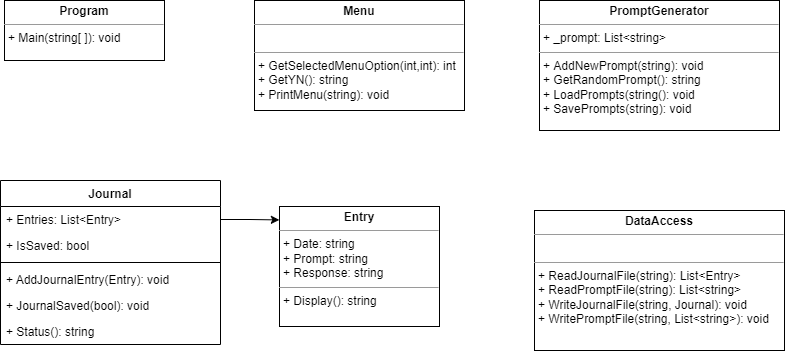

The diagram above was exported from draw.io. Its source (the exported page's mxGraphModel, read from the mxfile embedded in the PNG):
<mxGraphModel dx="1180" dy="856" grid="1" gridSize="10" guides="1" tooltips="1" connect="1" arrows="1" fold="1" page="1" pageScale="1" pageWidth="1169" pageHeight="827" background="#ffffff" math="0" shadow="0">
  <root>
    <mxCell id="WIyWlLk6GJQsqaUBKTNV-0" />
    <mxCell id="WIyWlLk6GJQsqaUBKTNV-1" parent="WIyWlLk6GJQsqaUBKTNV-0" />
    <mxCell id="LCdAQ6O_-ofpUmOxNfDg-0" value="Journal" style="swimlane;fontStyle=1;align=center;verticalAlign=top;childLayout=stackLayout;horizontal=1;startSize=26;horizontalStack=0;resizeParent=1;resizeParentMax=0;resizeLast=0;collapsible=1;marginBottom=0;labelBackgroundColor=default;" parent="WIyWlLk6GJQsqaUBKTNV-1" vertex="1">
      <mxGeometry x="30" y="300" width="220" height="164" as="geometry">
        <mxRectangle x="100" y="286" width="80" height="26" as="alternateBounds" />
      </mxGeometry>
    </mxCell>
    <mxCell id="LCdAQ6O_-ofpUmOxNfDg-1" value="+ Entries: List&lt;Entry&gt;" style="text;strokeColor=none;fillColor=none;align=left;verticalAlign=top;spacingLeft=4;spacingRight=4;overflow=hidden;rotatable=0;points=[[0,0.5],[1,0.5]];portConstraint=eastwest;labelBorderColor=none;labelBackgroundColor=default;" parent="LCdAQ6O_-ofpUmOxNfDg-0" vertex="1">
      <mxGeometry y="26" width="220" height="26" as="geometry" />
    </mxCell>
    <mxCell id="LCdAQ6O_-ofpUmOxNfDg-5" value="+ IsSaved: bool&#10;" style="text;strokeColor=none;fillColor=none;align=left;verticalAlign=top;spacingLeft=4;spacingRight=4;overflow=hidden;rotatable=0;points=[[0,0.5],[1,0.5]];portConstraint=eastwest;labelBackgroundColor=default;" parent="LCdAQ6O_-ofpUmOxNfDg-0" vertex="1">
      <mxGeometry y="52" width="220" height="26" as="geometry" />
    </mxCell>
    <mxCell id="LCdAQ6O_-ofpUmOxNfDg-2" value="" style="line;strokeWidth=1;fillColor=none;align=left;verticalAlign=middle;spacingTop=-1;spacingLeft=3;spacingRight=3;rotatable=0;labelPosition=right;points=[];portConstraint=eastwest;" parent="LCdAQ6O_-ofpUmOxNfDg-0" vertex="1">
      <mxGeometry y="78" width="220" height="8" as="geometry" />
    </mxCell>
    <mxCell id="LCdAQ6O_-ofpUmOxNfDg-3" value="+ AddJournalEntry(Entry): void" style="text;strokeColor=none;fillColor=none;align=left;verticalAlign=top;spacingLeft=4;spacingRight=4;overflow=hidden;rotatable=0;points=[[0,0.5],[1,0.5]];portConstraint=eastwest;labelBackgroundColor=default;" parent="LCdAQ6O_-ofpUmOxNfDg-0" vertex="1">
      <mxGeometry y="86" width="220" height="26" as="geometry" />
    </mxCell>
    <mxCell id="LCdAQ6O_-ofpUmOxNfDg-6" value="+ JournalSaved(bool): void" style="text;strokeColor=none;fillColor=none;align=left;verticalAlign=top;spacingLeft=4;spacingRight=4;overflow=hidden;rotatable=0;points=[[0,0.5],[1,0.5]];portConstraint=eastwest;labelBackgroundColor=default;" parent="LCdAQ6O_-ofpUmOxNfDg-0" vertex="1">
      <mxGeometry y="112" width="220" height="26" as="geometry" />
    </mxCell>
    <mxCell id="LCdAQ6O_-ofpUmOxNfDg-7" value="+ Status(): string" style="text;strokeColor=none;fillColor=none;align=left;verticalAlign=top;spacingLeft=4;spacingRight=4;overflow=hidden;rotatable=0;points=[[0,0.5],[1,0.5]];portConstraint=eastwest;labelBackgroundColor=default;" parent="LCdAQ6O_-ofpUmOxNfDg-0" vertex="1">
      <mxGeometry y="138" width="220" height="26" as="geometry" />
    </mxCell>
    <mxCell id="LCdAQ6O_-ofpUmOxNfDg-8" value="&lt;p style=&quot;margin:0px;margin-top:4px;text-align:center;&quot;&gt;&lt;b&gt;Entry&lt;/b&gt;&lt;/p&gt;&lt;hr size=&quot;1&quot;&gt;&lt;p style=&quot;margin:0px;margin-left:4px;&quot;&gt;+ Date: string&lt;/p&gt;&lt;p style=&quot;margin:0px;margin-left:4px;&quot;&gt;+ Prompt: string&lt;br&gt;&lt;/p&gt;&lt;p style=&quot;margin:0px;margin-left:4px;&quot;&gt;+ Response: string&lt;/p&gt;&lt;hr size=&quot;1&quot;&gt;&lt;p style=&quot;margin:0px;margin-left:4px;&quot;&gt;+ Display(): string&lt;/p&gt;" style="verticalAlign=top;align=left;overflow=fill;fontSize=12;fontFamily=Helvetica;html=1;" parent="WIyWlLk6GJQsqaUBKTNV-1" vertex="1">
      <mxGeometry x="309" y="326" width="160" height="120" as="geometry" />
    </mxCell>
    <mxCell id="LCdAQ6O_-ofpUmOxNfDg-14" style="edgeStyle=orthogonalEdgeStyle;rounded=0;orthogonalLoop=1;jettySize=auto;html=1;entryX=-0.001;entryY=0.112;entryDx=0;entryDy=0;entryPerimeter=0;" parent="WIyWlLk6GJQsqaUBKTNV-1" source="LCdAQ6O_-ofpUmOxNfDg-1" target="LCdAQ6O_-ofpUmOxNfDg-8" edge="1">
      <mxGeometry relative="1" as="geometry" />
    </mxCell>
    <mxCell id="LCdAQ6O_-ofpUmOxNfDg-18" value="&lt;p style=&quot;margin:0px;margin-top:4px;text-align:center;&quot;&gt;&lt;b&gt;PromptGenerator&lt;/b&gt;&lt;/p&gt;&lt;hr size=&quot;1&quot;&gt;&lt;p style=&quot;margin:0px;margin-left:4px;&quot;&gt;+ _prompt: List&amp;lt;string&amp;gt;&lt;/p&gt;&lt;hr size=&quot;1&quot;&gt;&lt;p style=&quot;margin:0px;margin-left:4px;&quot;&gt;+ AddNewPrompt(string): void&lt;/p&gt;&lt;p style=&quot;margin:0px;margin-left:4px;&quot;&gt;+ GetRandomPrompt(): string&lt;br&gt;&lt;/p&gt;&lt;p style=&quot;margin:0px;margin-left:4px;&quot;&gt;+ LoadPrompts(string(): void&lt;br&gt;&lt;/p&gt;&lt;p style=&quot;margin:0px;margin-left:4px;&quot;&gt;+ SavePrompts(string): void&lt;br&gt;&lt;/p&gt;&lt;p style=&quot;margin:0px;margin-left:4px;&quot;&gt;&lt;br&gt;&lt;/p&gt;" style="verticalAlign=top;align=left;overflow=fill;fontSize=12;fontFamily=Helvetica;html=1;" parent="WIyWlLk6GJQsqaUBKTNV-1" vertex="1">
      <mxGeometry x="569" y="120" width="240" height="130" as="geometry" />
    </mxCell>
    <mxCell id="LCdAQ6O_-ofpUmOxNfDg-19" value="&lt;p style=&quot;margin:0px;margin-top:4px;text-align:center;&quot;&gt;&lt;b&gt;Menu&lt;/b&gt;&lt;/p&gt;&lt;hr size=&quot;1&quot;&gt;&lt;p style=&quot;margin:0px;margin-left:4px;&quot;&gt;&lt;br&gt;&lt;/p&gt;&lt;hr size=&quot;1&quot;&gt;&lt;p style=&quot;margin:0px;margin-left:4px;&quot;&gt;+ GetSelectedMenuOption(int,int): int&lt;/p&gt;&lt;p style=&quot;margin:0px;margin-left:4px;&quot;&gt;&lt;span style=&quot;background-color: initial;&quot;&gt;+ GetYN(): string&lt;/span&gt;&lt;/p&gt;&lt;p style=&quot;margin:0px;margin-left:4px;&quot;&gt;+ PrintMenu(string): void&lt;br&gt;&lt;/p&gt;" style="verticalAlign=top;align=left;overflow=fill;fontSize=12;fontFamily=Helvetica;html=1;" parent="WIyWlLk6GJQsqaUBKTNV-1" vertex="1">
      <mxGeometry x="284" y="120" width="210" height="110" as="geometry" />
    </mxCell>
    <mxCell id="LCdAQ6O_-ofpUmOxNfDg-20" value="&lt;p style=&quot;margin:0px;margin-top:4px;text-align:center;&quot;&gt;&lt;b&gt;DataAccess&lt;/b&gt;&lt;/p&gt;&lt;hr size=&quot;1&quot;&gt;&lt;p style=&quot;margin:0px;margin-left:4px;&quot;&gt;&lt;br&gt;&lt;/p&gt;&lt;hr size=&quot;1&quot;&gt;&lt;p style=&quot;margin:0px;margin-left:4px;&quot;&gt;+ ReadJournalFile(string): List&amp;lt;Entry&amp;gt;&lt;/p&gt;&lt;p style=&quot;margin:0px;margin-left:4px;&quot;&gt;+ ReadPromptFile(string): List&amp;lt;string&amp;gt;&lt;br&gt;&lt;/p&gt;&lt;p style=&quot;margin:0px;margin-left:4px;&quot;&gt;+ WriteJournalFile(string, Journal): void&lt;br&gt;&lt;/p&gt;&lt;p style=&quot;margin:0px;margin-left:4px;&quot;&gt;+ WritePromptFile(string, List&amp;lt;string&amp;gt;): void&lt;br&gt;&lt;/p&gt;" style="verticalAlign=top;align=left;overflow=fill;fontSize=12;fontFamily=Helvetica;html=1;" parent="WIyWlLk6GJQsqaUBKTNV-1" vertex="1">
      <mxGeometry x="564" y="330" width="250" height="140" as="geometry" />
    </mxCell>
    <mxCell id="LCdAQ6O_-ofpUmOxNfDg-22" value="&lt;p style=&quot;margin:0px;margin-top:4px;text-align:center;&quot;&gt;&lt;b&gt;Program&lt;/b&gt;&lt;/p&gt;&lt;hr size=&quot;1&quot;&gt;&lt;p style=&quot;margin:0px;margin-left:4px;&quot;&gt;&lt;/p&gt;&lt;p style=&quot;margin:0px;margin-left:4px;&quot;&gt;+ Main(string[ ]): void&lt;/p&gt;" style="verticalAlign=top;align=left;overflow=fill;fontSize=12;fontFamily=Helvetica;html=1;" parent="WIyWlLk6GJQsqaUBKTNV-1" vertex="1">
      <mxGeometry x="34" y="120" width="160" height="60" as="geometry" />
    </mxCell>
  </root>
</mxGraphModel>